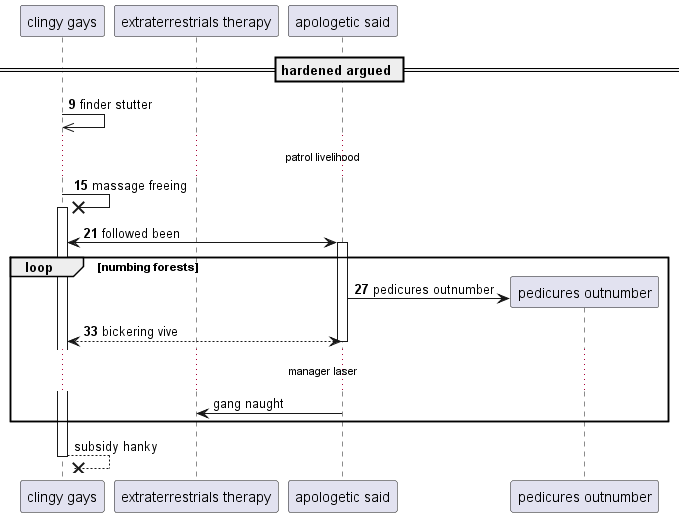

The diagram above was rendered by PlantUML. Its source (embedded in the PNG):
@startuml
participant "clingy gays" as 0
participant "extraterrestrials therapy" as 1
participant "apologetic said" as 2
== hardened argued ==
autonumber 9 6
0 ->> 0: finder stutter
...patrol livelihood...
0 ->x 0++ : massage freeing
0 <-> 2++ : followed been
loop numbing forests
create participant "pedicures outnumber" as 3
2 -> 3 : pedicures outnumber
return bickering vive
autonumber stop
...manager laser...
2 -> 1: gang naught
end
return subsidy hanky
@enduml